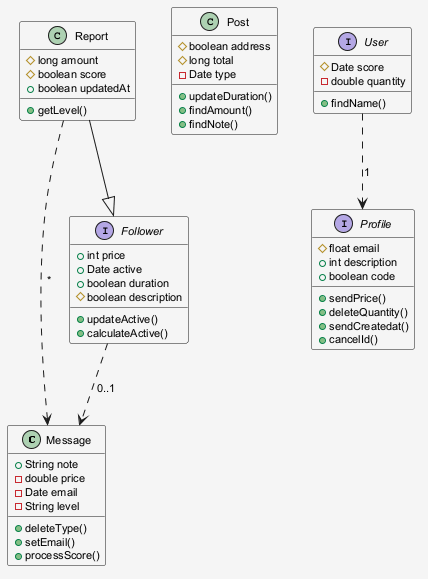

The diagram above was rendered by PlantUML. Its source (embedded in the PNG):
@startuml
skinparam shadowing false
skinparam backgroundColor #F5F5F5
skinparam defaultFontSize 11
class Message {
  +String note
  -double price
  -Date email
  -String level
  +deleteType()
  +setEmail()
  +processScore()
}
class Post {
  #boolean address
  #long total
  -Date type
  +updateDuration()
  +findAmount()
  +findNote()
}
class Report {
  #long amount
  #boolean score
  +boolean updatedAt
  +getLevel()
}
interface Profile {
  #float email
  +int description
  +boolean code
  +sendPrice()
  +deleteQuantity()
  +sendCreatedat()
  +cancelId()
}
interface Follower {
  +int price
  +Date active
  +boolean duration
  #boolean description
  +updateActive()
  +calculateActive()
}
interface User {
  #Date score
  -double quantity
  +findName()
}
User ..> Profile : "1"
Report --|> Follower
Report ..> Message : "*"
Follower ..> Message : "0..1"
@enduml